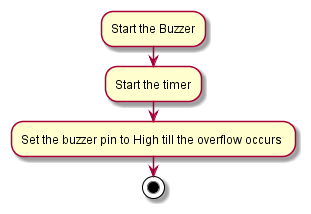

The diagram above was rendered by PlantUML. Its source (embedded in the PNG):
@startuml inline_umlgraph_7.png
:Start the Buzzer;
:Start the timer;
:Set the buzzer pin to High till the overflow occurs ;
 stop
@enduml